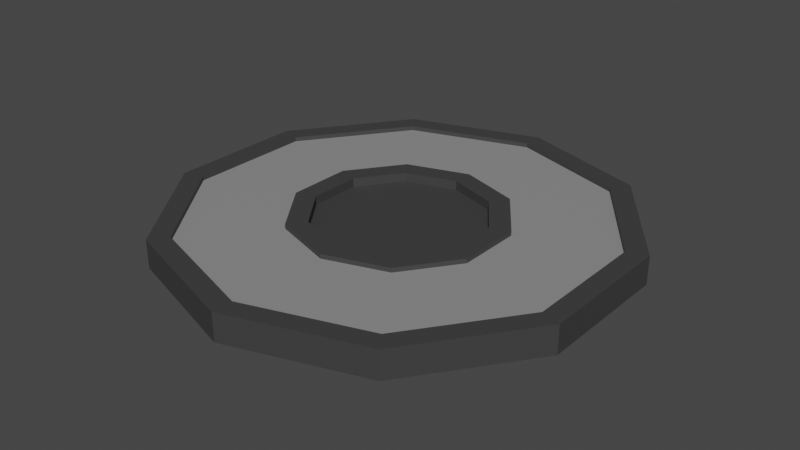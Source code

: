 # Source: Manhole_cover_01.blend  (saved by Blender 2.90.8; exported with 4.5.12 LTS)
import bpy
from mathutils import Matrix  # noqa: F401  (used for matrix-valued properties, if any)

bpy.ops.wm.read_factory_settings(use_empty=True)
scene = bpy.context.scene
scene.name = 'Scene'

# ---- collections
col_collection = bpy.data.collections.new('Collection'); scene.collection.children.link(col_collection)

# ---- materials (node trees are filled in below, after node groups)
mat_blackmanholecover = bpy.data.materials.new('BlackManHoleCover')
mat_blackmanholecover.use_transparent_shadow = False
mat_graymanholecover = bpy.data.materials.new('GrayManholecover')
mat_graymanholecover.use_transparent_shadow = False

# ---- material node trees
mat_blackmanholecover.use_nodes = True; mat_blackmanholecover.node_tree.nodes.clear()
_N = mat_blackmanholecover.node_tree.nodes; _L = mat_blackmanholecover.node_tree.links
n0 = _N.new('ShaderNodeBsdfPrincipled'); n0.name = 'Principled BSDF'; n0.location = (10, 300)
n0.distribution = 'GGX'
n0.subsurface_method = 'BURLEY'
n0.inputs[0].default_value = (0.04817, 0.04817, 0.04817, 1.0)
n0.inputs[3].default_value = 1.45
n0.inputs[27].default_value = (0.0, 0.0, 0.0, 1.0)
n0.inputs[28].default_value = 1.0
n1 = _N.new('ShaderNodeOutputMaterial'); n1.name = 'Material Output'; n1.location = (300, 300)
_L.new(n0.outputs[0], n1.inputs[0])
n1.is_active_output = True
mat_graymanholecover.use_nodes = True; mat_graymanholecover.node_tree.nodes.clear()
_N = mat_graymanholecover.node_tree.nodes; _L = mat_graymanholecover.node_tree.links
n0 = _N.new('ShaderNodeBsdfPrincipled'); n0.name = 'Principled BSDF'; n0.location = (10, 300)
n0.distribution = 'GGX'
n0.subsurface_method = 'BURLEY'
n0.inputs[0].default_value = (0.2705, 0.2705, 0.2705, 1.0)
n0.inputs[3].default_value = 1.45
n0.inputs[27].default_value = (0.0, 0.0, 0.0, 1.0)
n0.inputs[28].default_value = 1.0
n1 = _N.new('ShaderNodeOutputMaterial'); n1.name = 'Material Output'; n1.location = (300, 300)
_L.new(n0.outputs[0], n1.inputs[0])
n1.is_active_output = True

# ---- world
world_world = bpy.data.worlds.new('World'); scene.world = world_world
world_world.use_nodes = True; world_world.node_tree.nodes.clear()
_N = world_world.node_tree.nodes; _L = world_world.node_tree.links
n0 = _N.new('ShaderNodeOutputWorld'); n0.name = 'World Output'; n0.location = (300, 300)
n1 = _N.new('ShaderNodeBackground'); n1.name = 'Background'; n1.location = (10, 300)
n1.inputs[0].default_value = (0.05088, 0.05088, 0.05088, 1.0)
_L.new(n1.outputs[0], n0.inputs[0])
n0.is_active_output = True
world_world.color = (0.05088, 0.05088, 0.05088)
world_world.use_sun_shadow = False
world_world.sun_shadow_jitter_overblur = 0.0

# ---- meshes
me_cylinder_002 = bpy.data.meshes.new('Cylinder.002')
me_cylinder_002.from_pydata([(-3.262e-08, 2.432, -0.2395), (-1.759e-07, 1.132, 0.06175), (1.43, 1.968, -0.2395), (0.6653, 0.9157, 0.06175), (2.313, 0.7515, -0.2395), (1.076, 0.3497, 0.06175), (2.313, -0.7515, -0.2395), (1.076, -0.3497, 0.06175), (1.43, -1.968, -0.2395), (0.6653, -0.9157, 0.06175), (-2.452e-07, -2.432, -0.2395), (-1.82e-07, -1.132, 0.06175), (-1.43, -1.968, -0.2395), (-0.6653, -0.9157, 0.06175), (-2.313, -0.7515, -0.2395), (-1.076, -0.3497, 0.06175), (-2.313, 0.7515, -0.2395), (-1.076, 0.3497, 0.06175), (-1.43, 1.968, -0.2395), (-0.6653, 0.9157, 0.06175), (1.298, 1.786, 0.06175), (-5.368e-08, 2.208, 0.06175), (2.1, 0.6823, 0.06175), (2.1, -0.6823, 0.06175), (1.298, -1.786, 0.06175), (-2.277e-07, -2.208, 0.06175), (-1.298, -1.786, 0.06175), (-2.1, -0.6823, 0.06175), (-2.1, 0.6823, 0.06175), (-1.298, 1.786, 0.06175), (0.5336, 0.7344, -0.03479), (-1.759e-07, 0.9078, -0.03479), (0.8634, 0.2805, -0.03479), (0.8634, -0.2805, -0.03479), (0.5336, -0.7344, -0.03479), (-1.258e-07, -0.9078, -0.03479), (-0.5336, -0.7344, -0.03479), (-0.8634, -0.2805, -0.03479), (-0.8634, 0.2805, -0.03479), (-0.5336, 0.7344, -0.03479), (1.43, 1.968, 0.06175), (-3.262e-08, 2.432, 0.06175), (2.313, 0.7515, 0.06175), (2.313, -0.7515, 0.06175), (1.43, -1.968, 0.06175), (-2.452e-07, -2.432, 0.06175), (-1.43, -1.968, 0.06175), (-2.313, -0.7515, 0.06175), (-2.313, 0.7515, 0.06175), (-1.43, 1.968, 0.06175), (0.5336, 0.7344, 0.06175), (-1.759e-07, 0.9078, 0.06175), (0.8634, 0.2805, 0.06175), (0.8634, -0.2805, 0.06175), (0.5336, -0.7344, 0.06175), (-1.258e-07, -0.9078, 0.06175), (-0.5336, -0.7344, 0.06175), (-0.8634, -0.2805, 0.06175), (-0.8634, 0.2805, 0.06175), (-0.5336, 0.7344, 0.06175), (-5.368e-08, 2.208, 0.01366), (-1.759e-07, 1.132, 0.01366), (0.6653, 0.9157, 0.01366), (1.298, 1.786, 0.01366), (1.076, 0.3497, 0.01366), (2.1, 0.6823, 0.01366), (1.076, -0.3497, 0.01366), (2.1, -0.6823, 0.01366), (0.6653, -0.9157, 0.01366), (1.298, -1.786, 0.01366), (-1.82e-07, -1.132, 0.01366), (-2.277e-07, -2.208, 0.01366), (-0.6653, -0.9157, 0.01366), (-1.298, -1.786, 0.01366), (-1.076, -0.3497, 0.01366), (-2.1, -0.6823, 0.01366), (-1.076, 0.3497, 0.01366), (-2.1, 0.6823, 0.01366), (-0.6653, 0.9157, 0.01366), (-1.298, 1.786, 0.01366)], [], [(0, 41, 40, 2), (2, 40, 42, 4), (4, 42, 43, 6), (6, 43, 44, 8), (8, 44, 45, 10), (10, 45, 46, 12), (12, 46, 47, 14), (14, 47, 48, 16), (53, 52, 32, 33), (16, 48, 49, 18), (18, 49, 41, 0), (0, 2, 4, 6, 8, 10, 12, 14, 16, 18), (22, 20, 63, 65), (29, 28, 77, 79), (11, 13, 72, 70), (20, 21, 60, 63), (28, 27, 75, 77), (9, 11, 70, 68), (27, 26, 73, 75), (7, 9, 68, 66), (26, 25, 71, 73), (5, 7, 66, 64), (30, 31, 39, 38, 37, 36, 35, 34, 33, 32), (51, 59, 39, 31), (57, 56, 36, 37), (54, 53, 33, 34), (50, 51, 31, 30), (58, 57, 37, 38), (55, 54, 34, 35), (52, 50, 30, 32), (59, 58, 38, 39), (56, 55, 35, 36), (21, 20, 40, 41), (20, 22, 42, 40), (22, 23, 43, 42), (23, 24, 44, 43), (24, 25, 45, 44), (25, 26, 46, 45), (26, 27, 47, 46), (27, 28, 48, 47), (28, 29, 49, 48), (29, 21, 41, 49), (3, 1, 51, 50), (5, 3, 50, 52), (7, 5, 52, 53), (9, 7, 53, 54), (11, 9, 54, 55), (13, 11, 55, 56), (15, 13, 56, 57), (17, 15, 57, 58), (19, 17, 58, 59), (1, 19, 59, 51), (61, 62, 63, 60), (62, 64, 65, 63), (64, 66, 67, 65), (66, 68, 69, 67), (68, 70, 71, 69), (70, 72, 73, 71), (72, 74, 75, 73), (74, 76, 77, 75), (76, 78, 79, 77), (78, 61, 60, 79), (13, 15, 74, 72), (21, 29, 79, 60), (23, 22, 65, 67), (15, 17, 76, 74), (1, 3, 62, 61), (24, 23, 67, 69), (17, 19, 78, 76), (3, 5, 64, 62), (25, 24, 69, 71), (19, 1, 61, 78)])
me_cylinder_002.polygons.foreach_set('material_index', [0, 0, 0, 0, 0, 0, 0, 0, 0, 0, 0, 0, 0, 0, 0, 0, 0, 0, 0, 0, 0, 0, 0, 0, 0, 0, 0, 0, 0, 0, 0, 0, 0, 0, 0, 0, 0, 0, 0, 0, 0, 0, 0, 0, 0, 0, 0, 0, 0, 0, 0, 0, 1, 1, 1, 1, 1, 1, 1, 1, 1, 1, 0, 0, 0, 0, 0, 0, 0, 0, 0, 0])
_uv = me_cylinder_002.uv_layers.new(name='UVMap')
_uv.uv.foreach_set('vector', [1.0, 0.5, 1.0, 1.0, 0.9, 1.0, 0.9, 0.5, 0.9, 0.5, 0.9, 1.0, 0.8, 1.0, 0.8, 0.5, 0.8, 0.5, 0.8, 1.0, 0.7, 1.0, 0.7, 0.5, 0.7, 0.5, 0.7, 1.0, 0.6, 1.0, 0.6, 0.5, 0.6, 0.5, 0.6, 1.0, 0.5, 1.0, 0.5, 0.5, 0.5, 0.5, 0.5, 1.0, 0.4, 1.0, 0.4, 0.5, 0.4, 0.5, 0.4, 1.0, 0.3, 1.0, 0.3, 0.5, 0.3, 0.5, 0.3, 1.0, 0.2, 1.0, 0.2, 0.5, 0.3352, 0.2223, 0.3352, 0.2777, 0.3352, 0.2777, 0.3352, 0.2223, 0.2, 0.5, 0.2, 1.0, 0.1, 1.0, 0.1, 0.5, 0.1, 0.5, 0.1, 1.0, -7.451e-08, 1.0, -7.451e-08, 0.5, 0.75, 0.49, 0.8911, 0.4442, 0.9783, 0.3242, 0.9783, 0.1758, 0.8911, 0.05584, 0.75, 0.01, 0.6089, 0.05584, 0.5217, 0.1758, 0.5217, 0.3242, 0.6089, 0.4442, 0.4572, 0.3173, 0.3781, 0.4263, 0.3781, 0.4263, 0.4572, 0.3173, 0.1219, 0.4263, 0.04277, 0.3173, 0.04277, 0.3173, 0.1219, 0.4263, 0.25, 0.1383, 0.1844, 0.1596, 0.1844, 0.1596, 0.25, 0.1383, 0.3781, 0.4263, 0.25, 0.4679, 0.25, 0.4679, 0.3781, 0.4263, 0.04277, 0.3173, 0.04277, 0.1827, 0.04277, 0.1827, 0.04277, 0.3173, 0.3156, 0.1596, 0.25, 0.1383, 0.25, 0.1383, 0.3156, 0.1596, 0.04277, 0.1827, 0.1219, 0.07372, 0.1219, 0.07372, 0.04277, 0.1827, 0.3562, 0.2155, 0.3156, 0.1596, 0.3156, 0.1596, 0.3562, 0.2155, 0.1219, 0.07372, 0.25, 0.03211, 0.25, 0.03211, 0.1219, 0.07372, 0.3562, 0.2845, 0.3562, 0.2155, 0.3562, 0.2155, 0.3562, 0.2845, 0.3027, 0.3225, 0.25, 0.3396, 0.1973, 0.3225, 0.1648, 0.2777, 0.1648, 0.2223, 0.1973, 0.1775, 0.25, 0.1604, 0.3027, 0.1775, 0.3352, 0.2223, 0.3352, 0.2777, 0.25, 0.3396, 0.1973, 0.3225, 0.1973, 0.3225, 0.25, 0.3396, 0.1648, 0.2223, 0.1973, 0.1775, 0.1973, 0.1775, 0.1648, 0.2223, 0.3027, 0.1775, 0.3352, 0.2223, 0.3352, 0.2223, 0.3027, 0.1775, 0.3027, 0.3225, 0.25, 0.3396, 0.25, 0.3396, 0.3027, 0.3225, 0.1648, 0.2777, 0.1648, 0.2223, 0.1648, 0.2223, 0.1648, 0.2777, 0.25, 0.1604, 0.3027, 0.1775, 0.3027, 0.1775, 0.25, 0.1604, 0.3352, 0.2777, 0.3027, 0.3225, 0.3027, 0.3225, 0.3352, 0.2777, 0.1973, 0.3225, 0.1648, 0.2777, 0.1648, 0.2777, 0.1973, 0.3225, 0.1973, 0.1775, 0.25, 0.1604, 0.25, 0.1604, 0.1973, 0.1775, 0.25, 0.4679, 0.3781, 0.4263, 0.3911, 0.4442, 0.25, 0.49, 0.3781, 0.4263, 0.4572, 0.3173, 0.4783, 0.3242, 0.3911, 0.4442, 0.4572, 0.3173, 0.4572, 0.1827, 0.4783, 0.1758, 0.4783, 0.3242, 0.4572, 0.1827, 0.3781, 0.07372, 0.3911, 0.05584, 0.4783, 0.1758, 0.3781, 0.07372, 0.25, 0.03211, 0.25, 0.01, 0.3911, 0.05584, 0.25, 0.03211, 0.1219, 0.07372, 0.1089, 0.05584, 0.25, 0.01, 0.1219, 0.07372, 0.04277, 0.1827, 0.02175, 0.1758, 0.1089, 0.05584, 0.04277, 0.1827, 0.04277, 0.3173, 0.02175, 0.3242, 0.02175, 0.1758, 0.04277, 0.3173, 0.1219, 0.4263, 0.1089, 0.4442, 0.02175, 0.3242, 0.1219, 0.4263, 0.25, 0.4679, 0.25, 0.49, 0.1089, 0.4442, 0.3156, 0.3404, 0.25, 0.3617, 0.25, 0.3396, 0.3027, 0.3225, 0.3562, 0.2845, 0.3156, 0.3404, 0.3027, 0.3225, 0.3352, 0.2777, 0.3562, 0.2155, 0.3562, 0.2845, 0.3352, 0.2777, 0.3352, 0.2223, 0.3156, 0.1596, 0.3562, 0.2155, 0.3352, 0.2223, 0.3027, 0.1775, 0.25, 0.1383, 0.3156, 0.1596, 0.3027, 0.1775, 0.25, 0.1604, 0.1844, 0.1596, 0.25, 0.1383, 0.25, 0.1604, 0.1973, 0.1775, 0.1438, 0.2155, 0.1844, 0.1596, 0.1973, 0.1775, 0.1648, 0.2223, 0.1438, 0.2845, 0.1438, 0.2155, 0.1648, 0.2223, 0.1648, 0.2777, 0.1844, 0.3404, 0.1438, 0.2845, 0.1648, 0.2777, 0.1973, 0.3225, 0.25, 0.3617, 0.1844, 0.3404, 0.1973, 0.3225, 0.25, 0.3396, 0.25, 0.3617, 0.3156, 0.3404, 0.3781, 0.4263, 0.25, 0.4679, 0.3156, 0.3404, 0.3562, 0.2845, 0.4572, 0.3173, 0.3781, 0.4263, 0.3562, 0.2845, 0.3562, 0.2155, 0.4572, 0.1827, 0.4572, 0.3173, 0.3562, 0.2155, 0.3156, 0.1596, 0.3781, 0.07372, 0.4572, 0.1827, 0.3156, 0.1596, 0.25, 0.1383, 0.25, 0.03211, 0.3781, 0.07372, 0.25, 0.1383, 0.1844, 0.1596, 0.1219, 0.07372, 0.25, 0.03211, 0.1844, 0.1596, 0.1438, 0.2155, 0.04277, 0.1827, 0.1219, 0.07372, 0.1438, 0.2155, 0.1438, 0.2845, 0.04277, 0.3173, 0.04277, 0.1827, 0.1438, 0.2845, 0.1844, 0.3404, 0.1219, 0.4263, 0.04277, 0.3173, 0.1844, 0.3404, 0.25, 0.3617, 0.25, 0.4679, 0.1219, 0.4263, 0.1844, 0.1596, 0.1438, 0.2155, 0.1438, 0.2155, 0.1844, 0.1596, 0.25, 0.4679, 0.1219, 0.4263, 0.1219, 0.4263, 0.25, 0.4679, 0.4572, 0.1827, 0.4572, 0.3173, 0.4572, 0.3173, 0.4572, 0.1827, 0.1438, 0.2155, 0.1438, 0.2845, 0.1438, 0.2845, 0.1438, 0.2155, 0.25, 0.3617, 0.3156, 0.3404, 0.3156, 0.3404, 0.25, 0.3617, 0.3781, 0.07372, 0.4572, 0.1827, 0.4572, 0.1827, 0.3781, 0.07372, 0.1438, 0.2845, 0.1844, 0.3404, 0.1844, 0.3404, 0.1438, 0.2845, 0.3156, 0.3404, 0.3562, 0.2845, 0.3562, 0.2845, 0.3156, 0.3404, 0.25, 0.03211, 0.3781, 0.07372, 0.3781, 0.07372, 0.25, 0.03211, 0.1844, 0.3404, 0.25, 0.3617, 0.25, 0.3617, 0.1844, 0.3404])
me_cylinder_002.materials.append(mat_blackmanholecover)
me_cylinder_002.materials.append(mat_graymanholecover)
me_cylinder_002.use_remesh_fix_poles = True
me_cylinder_002.use_remesh_preserve_attributes = False
me_cylinder_002.use_mirror_vertex_groups = False
me_cylinder_002.update()

# ---- objects
ob_manhole_cover_01 = bpy.data.objects.new('Manhole_cover_01', me_cylinder_002)

# ---- transforms, parenting, visibility, modifiers, constraints
ob_manhole_cover_01.location = (0.0, 0.0, 0.0)
ob_manhole_cover_01.lineart.crease_threshold = 0.0

# ---- collection membership
col_collection.objects.link(ob_manhole_cover_01)

# ---- scene / render settings (as saved in the file)
scene.frame_start = 1; scene.frame_end = 250; scene.frame_set(1)
scene.render.engine = 'BLENDER_EEVEE_NEXT'
scene.cycles.use_denoising = False
scene.cycles.samples = 128
scene.cycles.sampling_pattern = 'TABULATED_SOBOL'
scene.cycles.use_adaptive_sampling = False
scene.cycles.use_light_tree = False
scene.view_settings.view_transform = 'Filmic'
bpy.context.view_layer.update()

# ---- added for rendering (the .blend has no active camera and no usable light): camera, sun
cam_auto = bpy.data.cameras.new('AutoCamera')
cam_auto.lens = 50.0
cam_auto.sensor_width = 36.0
cam_auto.clip_end = 1000.0
ob_auto_camera = bpy.data.objects.new('AutoCamera', cam_auto)
scene.collection.objects.link(ob_auto_camera)
ob_auto_camera.location = (6.21696, -7.46035, 4.88468)
ob_auto_camera.rotation_euler = (1.09748, -7.21219e-08, 0.694738)
scene.camera = ob_auto_camera
light_auto_sun = bpy.data.lights.new('AutoSun', 'SUN')
light_auto_sun.energy = 3.0
light_auto_sun.angle = 0.0523599
ob_auto_sun = bpy.data.objects.new('AutoSun', light_auto_sun)
scene.collection.objects.link(ob_auto_sun)
ob_auto_sun.rotation_euler = (0.872665, 0.174533, 0.523599)
bpy.context.view_layer.update()
